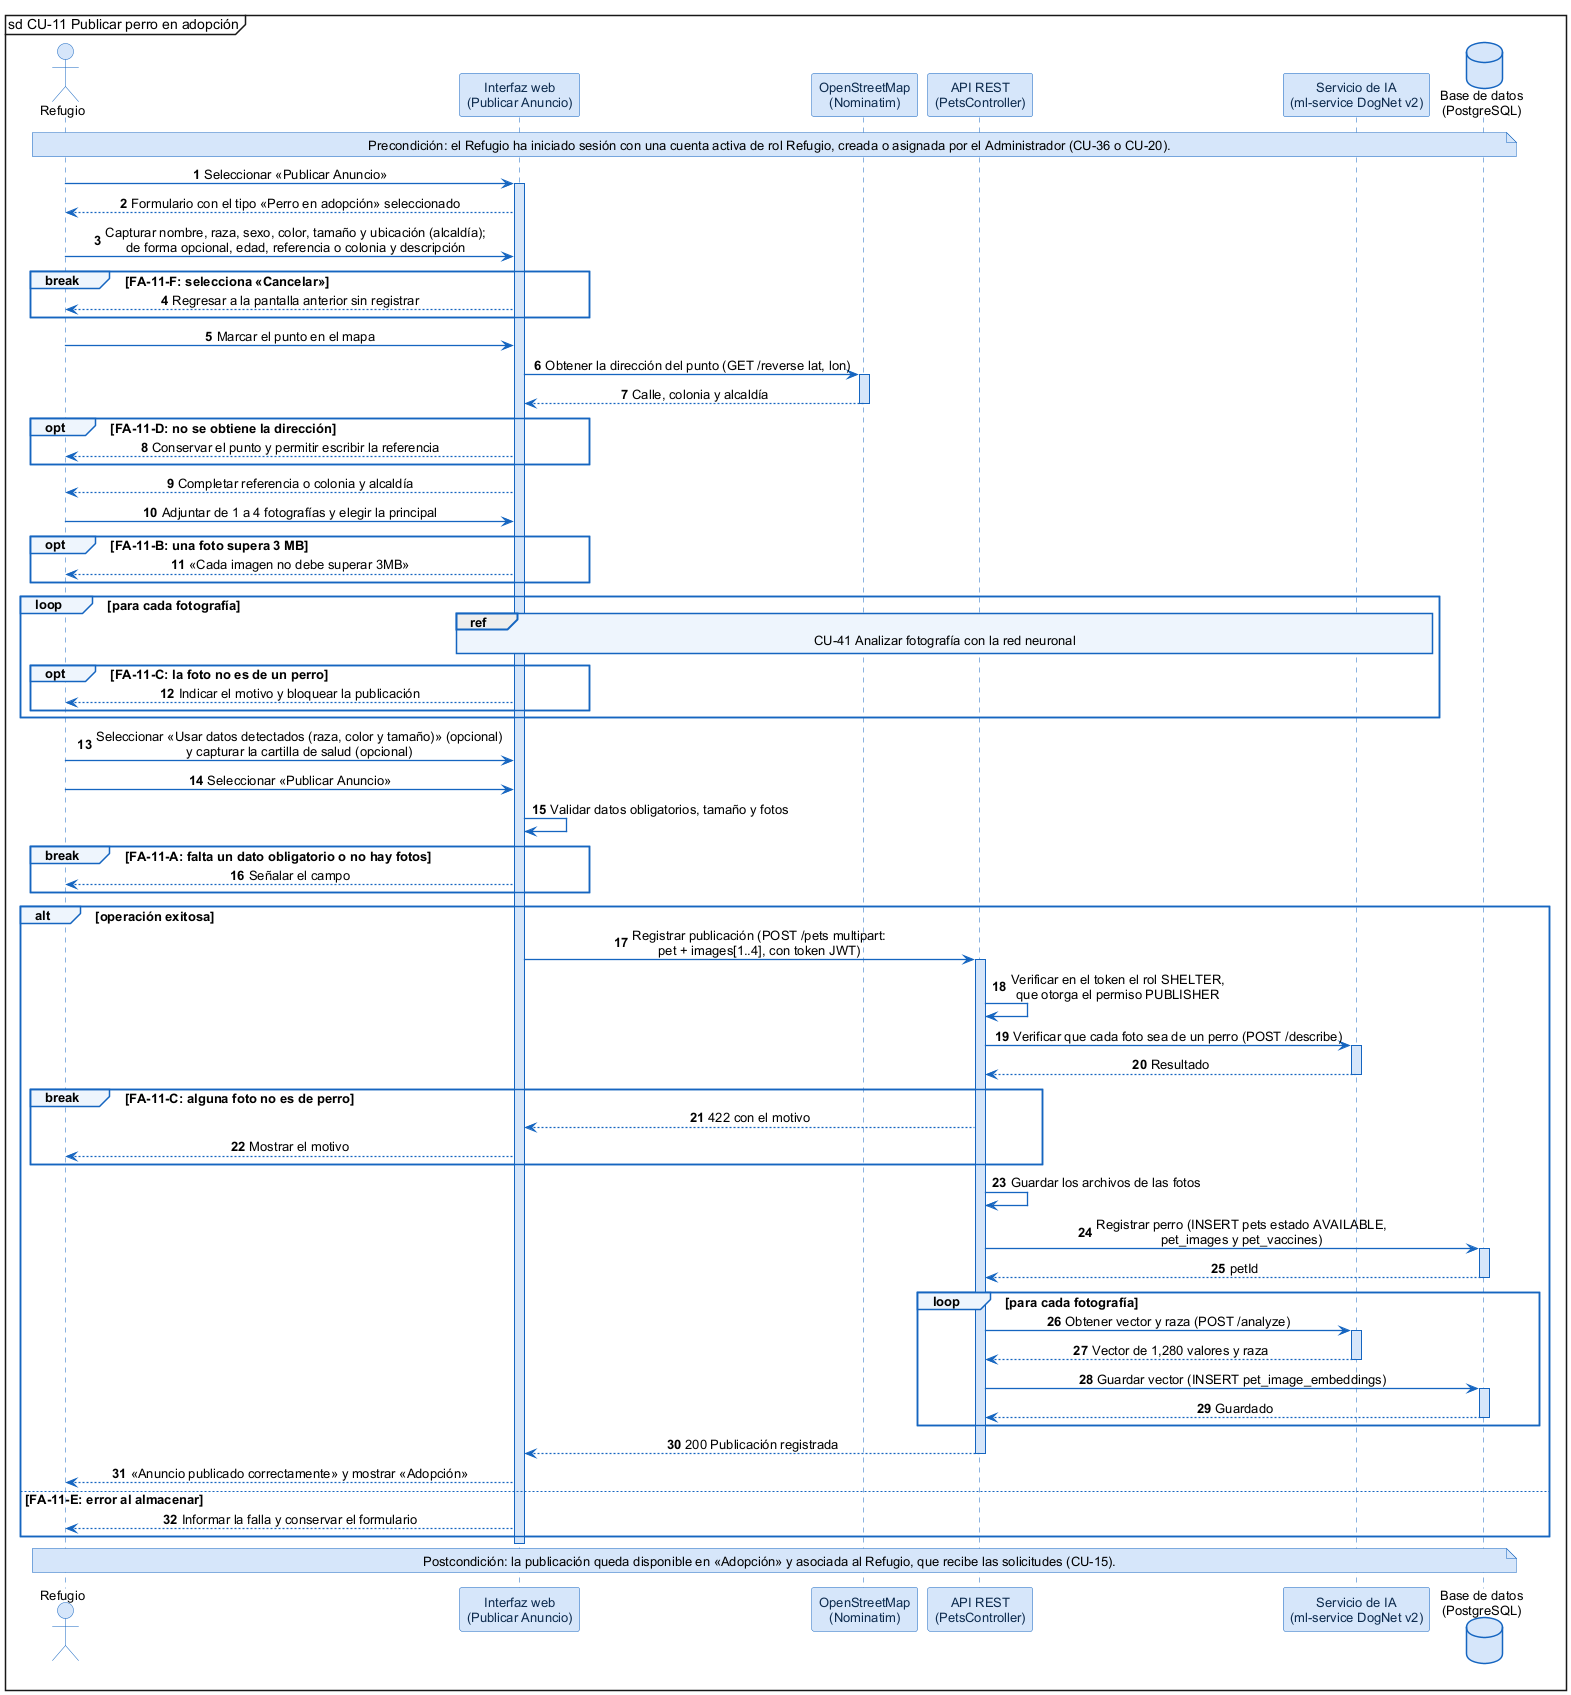

The diagram above was rendered by PlantUML. Its source (embedded in the PNG):
@startuml
skinparam shadowing false
skinparam defaultFontName Arial
skinparam defaultFontSize 13
skinparam backgroundColor #FFFFFF
skinparam sequenceMessageAlign center
skinparam ArrowColor #1565C0
skinparam ArrowThickness 1.3
skinparam sequence {
  LifeLineBorderColor #1565C0
  LifeLineBackgroundColor #D6E6FA
  ParticipantBorderColor #1565C0
  ParticipantBackgroundColor #D6E6FA
  ParticipantFontColor #0D2B4E
  ActorBorderColor #1565C0
  ActorBackgroundColor #D6E6FA
  GroupBorderColor #1565C0
  GroupBackgroundColor #EEF5FD
  GroupHeaderFontStyle bold
  DividerBorderColor #1565C0
  ReferenceBorderColor #1565C0
  ReferenceBackgroundColor #EEF5FD
}
skinparam database {
  BorderColor #1565C0
  BackgroundColor #D6E6FA
}
skinparam note {
  BorderColor #1565C0
  BackgroundColor #D6E6FA
}
mainframe sd CU-11 Publicar perro en adopción
autonumber

actor "Refugio" as U
participant "Interfaz web\n(Publicar Anuncio)" as W
participant "OpenStreetMap\n(Nominatim)" as MAP
participant "API REST\n(PetsController)" as A
participant "Servicio de IA\n(ml-service DogNet v2)" as IA
database "Base de datos\n(PostgreSQL)" as DB

note over U, DB : Precondición: el Refugio ha iniciado sesión con una cuenta activa de rol Refugio, creada o asignada por el Administrador (CU-36 o CU-20).

U -> W : Seleccionar «Publicar Anuncio»
activate W
W --> U : Formulario con el tipo «Perro en adopción» seleccionado
U -> W : Capturar nombre, raza, sexo, color, tamaño y ubicación (alcaldía);\nde forma opcional, edad, referencia o colonia y descripción
break FA-11-F: selecciona «Cancelar»
  W --> U : Regresar a la pantalla anterior sin registrar
end
U -> W : Marcar el punto en el mapa
W -> MAP : Obtener la dirección del punto (GET /reverse lat, lon)
activate MAP
MAP --> W : Calle, colonia y alcaldía
deactivate MAP
opt FA-11-D: no se obtiene la dirección
  W --> U : Conservar el punto y permitir escribir la referencia
end
W --> U : Completar referencia o colonia y alcaldía
U -> W : Adjuntar de 1 a 4 fotografías y elegir la principal
opt FA-11-B: una foto supera 3 MB
  W --> U : «Cada imagen no debe superar 3MB»
end
loop para cada fotografía
  ref over W, IA : CU-41 Analizar fotografía con la red neuronal
  opt FA-11-C: la foto no es de un perro
    W --> U : Indicar el motivo y bloquear la publicación
  end
end
U -> W : Seleccionar «Usar datos detectados (raza, color y tamaño)» (opcional)\ny capturar la cartilla de salud (opcional)
U -> W : Seleccionar «Publicar Anuncio»
W -> W : Validar datos obligatorios, tamaño y fotos
break FA-11-A: falta un dato obligatorio o no hay fotos
  W --> U : Señalar el campo
end
alt operación exitosa
  W -> A : Registrar publicación (POST /pets multipart:\npet + images[1..4], con token JWT)
  activate A
  A -> A : Verificar en el token el rol SHELTER,\nque otorga el permiso PUBLISHER
  A -> IA : Verificar que cada foto sea de un perro (POST /describe)
  activate IA
  IA --> A : Resultado
  deactivate IA
  break FA-11-C: alguna foto no es de perro
    A --> W : 422 con el motivo
    W --> U : Mostrar el motivo
  end
  A -> A : Guardar los archivos de las fotos
  A -> DB : Registrar perro (INSERT pets estado AVAILABLE,\npet_images y pet_vaccines)
  activate DB
  DB --> A : petId
  deactivate DB
  loop para cada fotografía
    A -> IA : Obtener vector y raza (POST /analyze)
    activate IA
    IA --> A : Vector de 1,280 valores y raza
    deactivate IA
    A -> DB : Guardar vector (INSERT pet_image_embeddings)
    activate DB
    DB --> A : Guardado
    deactivate DB
  end
  A --> W : 200 Publicación registrada
  deactivate A
  W --> U : «Anuncio publicado correctamente» y mostrar «Adopción»
else FA-11-E: error al almacenar
  W --> U : Informar la falla y conservar el formulario
end
deactivate W

note over U, DB : Postcondición: la publicación queda disponible en «Adopción» y asociada al Refugio, que recibe las solicitudes (CU-15).
@enduml